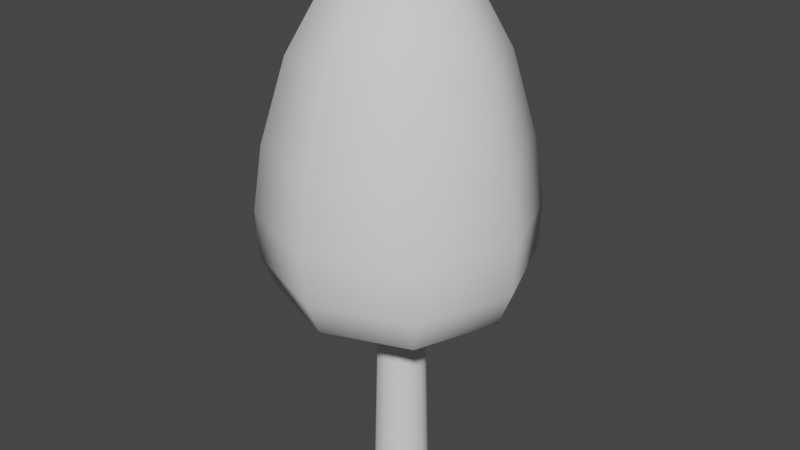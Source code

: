 # Source: Tree_2.blend  (saved by Blender 3.1.7; exported with 4.5.12 LTS)
import bpy
from mathutils import Matrix  # noqa: F401  (used for matrix-valued properties, if any)

bpy.ops.wm.read_factory_settings(use_empty=True)
scene = bpy.context.scene
scene.name = 'Scene'

# ---- collections
col_collection = bpy.data.collections.new('Collection'); scene.collection.children.link(col_collection)

# ---- world
world_world = bpy.data.worlds.new('World'); scene.world = world_world
world_world.use_nodes = True; world_world.node_tree.nodes.clear()
_N = world_world.node_tree.nodes; _L = world_world.node_tree.links
n0 = _N.new('ShaderNodeOutputWorld'); n0.name = 'World Output'; n0.location = (300, 300)
n1 = _N.new('ShaderNodeBackground'); n1.name = 'Background'; n1.location = (10, 300)
n1.inputs[0].default_value = (0.05088, 0.05088, 0.05088, 1.0)
_L.new(n1.outputs[0], n0.inputs[0])
n0.is_active_output = True
world_world.color = (0.05088, 0.05088, 0.05088)
world_world.use_sun_shadow = False
world_world.sun_shadow_jitter_overblur = 0.0

# ---- meshes
me_msh_tree_3 = bpy.data.meshes.new('msh_tree_3')
me_msh_tree_3.from_pydata([(-3.129e-09, 0.21, 0.0), (-3.338e-09, 0.168, 1.68), (0.105, 0.1819, 0.0), (0.084, 0.1455, 1.68), (0.1819, 0.105, 0.0), (0.1455, 0.084, 1.68), (0.21, -1.022e-08, 0.0), (0.168, -8.595e-09, 1.68), (0.1819, -0.105, 0.0), (0.1455, -0.084, 1.68), (0.105, -0.1819, 0.0), (0.084, -0.1455, 1.68), (-2.149e-08, -0.21, 0.0), (-1.802e-08, -0.168, 1.68), (-0.105, -0.1819, 0.0), (-0.084, -0.1455, 1.68), (-0.1819, -0.105, 0.0), (-0.1455, -0.084, 1.68), (-0.21, 1.461e-09, 0.0), (-0.168, 7.517e-10, 1.68), (-0.1819, 0.105, 0.0), (-0.1455, 0.084, 1.68), (-0.105, 0.1819, 0.0), (-0.084, 0.1455, 1.68), (-0.4621, -0.4621, 1.374), (-0.3709, -0.365, 3.685), (-0.4621, 0.4621, 1.374), (-0.3709, 0.365, 3.685), (0.4621, -0.4621, 1.374), (0.3591, -0.365, 3.685), (0.4621, 0.4621, 1.374), (0.3591, 0.365, 3.685), (-0.7093, -0.7054, 1.77), (-0.7093, 0.7054, 1.77), (0.7014, 0.7054, 1.77), (0.7014, -0.7054, 1.77), (-0.6811, -0.6653, 2.628), (-0.6811, 0.6653, 2.628), (0.6495, 0.6653, 2.628), (0.6495, -0.6653, 2.628), (-0.5539, -2.347e-09, 1.349), (-0.5456, -0.534, 3.254), (-0.4316, -1.565e-09, 3.772), (-0.6255, 0.625, 1.509), (-4.694e-09, 0.5539, 1.349), (-0.004627, 0.4269, 3.772), (0.6245, 0.625, 1.509), (0.5539, 7.041e-09, 1.349), (0.4223, 1.565e-09, 3.772), (0.6245, -0.625, 1.509), (3.129e-09, -0.5539, 1.349), (-0.004627, -0.4269, 3.772), (-0.6255, -0.625, 1.509), (-0.7302, 0.7188, 2.128), (0.7074, 0.7188, 2.128), (0.7074, -0.7188, 2.128), (-0.003951, -0.9699, 1.77), (0.9659, -4.694e-09, 1.77), (-0.003951, 0.9699, 1.77), (-0.9738, 1.721e-08, 1.77), (-0.7302, -0.7188, 2.128), (-0.5456, 0.534, 3.254), (0.5224, 0.534, 3.254), (0.5224, -0.534, 3.254), (-0.0158, -0.9148, 2.628), (0.899, -3.129e-09, 2.628), (-0.0158, 0.9148, 2.628), (-0.9306, -9.388e-09, 2.628), (-0.7424, 1.017e-08, 3.262), (-0.01149, 0.7309, 3.262), (0.7194, -7.823e-10, 3.262), (-0.01149, -0.7309, 3.262), (3.912e-09, 3.129e-09, 1.297), (-0.001902, -7.823e-09, 3.954), (-0.0004938, -0.858, 1.507), (0.8575, 2.19e-08, 1.507), (-0.0004939, 0.858, 1.507), (-0.8585, -9.388e-09, 1.507), (-0.01136, -0.9883, 2.128), (0.977, -1.834e-09, 2.128), (-0.01136, 0.9883, 2.128), (-0.9997, 1.252e-08, 2.128)], [], [(0, 1, 3, 2), (2, 3, 5, 4), (4, 5, 7, 6), (6, 7, 9, 8), (8, 9, 11, 10), (10, 11, 13, 12), (12, 13, 15, 14), (14, 15, 17, 16), (16, 17, 19, 18), (18, 19, 21, 20), (20, 21, 23, 22), (22, 23, 1, 0), (36, 41, 68, 67), (41, 25, 42, 68), (68, 42, 27, 61), (67, 68, 61, 37), (37, 61, 69, 66), (61, 27, 45, 69), (69, 45, 31, 62), (66, 69, 62, 38), (38, 62, 70, 65), (62, 31, 48, 70), (70, 48, 29, 63), (65, 70, 63, 39), (39, 63, 71, 64), (63, 29, 51, 71), (71, 51, 25, 41), (64, 71, 41, 36), (26, 44, 72, 40), (44, 30, 47, 72), (72, 47, 28, 50), (40, 72, 50, 24), (31, 45, 73, 48), (45, 27, 42, 73), (73, 42, 25, 51), (48, 73, 51, 29), (28, 49, 74, 50), (49, 35, 56, 74), (74, 56, 32, 52), (50, 74, 52, 24), (30, 46, 75, 47), (46, 34, 57, 75), (75, 57, 35, 49), (47, 75, 49, 28), (26, 43, 76, 44), (43, 33, 58, 76), (76, 58, 34, 46), (44, 76, 46, 30), (24, 52, 77, 40), (52, 32, 59, 77), (77, 59, 33, 43), (40, 77, 43, 26), (35, 55, 78, 56), (55, 39, 64, 78), (78, 64, 36, 60), (56, 78, 60, 32), (34, 54, 79, 57), (54, 38, 65, 79), (79, 65, 39, 55), (57, 79, 55, 35), (33, 53, 80, 58), (53, 37, 66, 80), (80, 66, 38, 54), (58, 80, 54, 34), (32, 60, 81, 59), (60, 36, 67, 81), (81, 67, 37, 53), (59, 81, 53, 33)])
me_msh_tree_3.polygons.foreach_set('use_smooth', [True] * 68)
_uv = me_msh_tree_3.uv_layers.new(name='UVMap')
_uv.uv.foreach_set('vector', [0.05052, 0.9323, 0.3265, 0.9216, 0.3272, 0.9359, 0.05133, 0.9502, 0.05133, 0.9502, 0.3272, 0.9359, 0.328, 0.9502, 0.05237, 0.968, 0.05237, 0.968, 0.328, 0.9502, 0.329, 0.9644, 0.05364, 0.9858, 0.05364, 0.7717, 0.329, 0.7931, 0.328, 0.8073, 0.05237, 0.7895, 0.05237, 0.7895, 0.328, 0.8073, 0.3272, 0.8216, 0.05133, 0.8073, 0.05133, 0.8073, 0.3272, 0.8216, 0.3265, 0.8359, 0.05052, 0.8252, 0.05052, 0.8252, 0.3265, 0.8359, 0.326, 0.8502, 0.04994, 0.843, 0.04994, 0.843, 0.326, 0.8502, 0.3258, 0.8645, 0.0496, 0.8609, 0.0496, 0.8609, 0.3258, 0.8645, 0.3257, 0.8787, 0.04948, 0.8787, 0.04948, 0.8787, 0.3257, 0.8787, 0.3258, 0.893, 0.0496, 0.8966, 0.0496, 0.8966, 0.3258, 0.893, 0.326, 0.9073, 0.04994, 0.9145, 0.04994, 0.9145, 0.326, 0.9073, 0.3265, 0.9216, 0.05052, 0.9323, 0.6302, 0.3885, 0.6366, 0.5113, 0.55, 0.5386, 0.5199, 0.4052, 0.6366, 0.5113, 0.641, 0.604, 0.5935, 0.6485, 0.55, 0.5386, 0.9404, 0.5386, 0.8968, 0.6485, 0.8494, 0.604, 0.8538, 0.5113, 0.9705, 0.4052, 0.9404, 0.5386, 0.8538, 0.5113, 0.8602, 0.3885, 0.8602, 0.3885, 0.8538, 0.5113, 0.7645, 0.5275, 0.7454, 0.3885, 0.8538, 0.5113, 0.8494, 0.604, 0.7985, 0.6427, 0.7645, 0.5275, 0.2239, 0.5463, 0.1774, 0.6523, 0.1317, 0.6065, 0.1385, 0.5156, 0.2581, 0.4152, 0.2239, 0.5463, 0.1385, 0.5156, 0.1475, 0.3937, 0.1475, 0.3937, 0.1385, 0.5156, 0.04985, 0.5275, 0.03462, 0.3903, 0.1385, 0.5156, 0.1317, 0.6065, 0.08029, 0.642, 0.04985, 0.5275, 0.4938, 0.5275, 0.4634, 0.642, 0.4119, 0.6065, 0.4052, 0.5156, 0.509, 0.3903, 0.4938, 0.5275, 0.4052, 0.5156, 0.3962, 0.3937, 0.3962, 0.3937, 0.4052, 0.5156, 0.3197, 0.5463, 0.2856, 0.4152, 0.4052, 0.5156, 0.4119, 0.6065, 0.3662, 0.6523, 0.3197, 0.5463, 0.7259, 0.5275, 0.6919, 0.6427, 0.641, 0.604, 0.6366, 0.5113, 0.745, 0.3885, 0.7259, 0.5275, 0.6366, 0.5113, 0.6302, 0.3885, 0.8704, 0.1383, 0.8091, 0.09012, 0.8775, 0.01014, 0.9366, 0.1012, 0.2314, 0.1084, 0.1639, 0.1432, 0.103, 0.09281, 0.1737, 0.01435, 0.3699, 0.01435, 0.4406, 0.09281, 0.3798, 0.1432, 0.3123, 0.1084, 0.5538, 0.1012, 0.6129, 0.01014, 0.6813, 0.09012, 0.62, 0.1383, 0.1317, 0.6065, 0.1774, 0.6523, 0.1237, 0.7199, 0.08029, 0.642, 0.7985, 0.6427, 0.8494, 0.604, 0.8968, 0.6485, 0.8446, 0.7199, 0.6458, 0.7199, 0.5935, 0.6485, 0.641, 0.604, 0.6919, 0.6427, 0.4634, 0.642, 0.42, 0.7199, 0.3662, 0.6523, 0.4119, 0.6065, 0.3798, 0.1432, 0.3834, 0.1899, 0.2848, 0.1724, 0.3123, 0.1084, 0.3834, 0.1899, 0.3869, 0.2382, 0.2729, 0.2326, 0.2848, 0.1724, 0.7162, 0.1467, 0.7347, 0.2029, 0.6252, 0.2337, 0.6226, 0.185, 0.6813, 0.09012, 0.7162, 0.1467, 0.6226, 0.185, 0.62, 0.1383, 0.1639, 0.1432, 0.1603, 0.1899, 0.06673, 0.1488, 0.103, 0.09281, 0.1603, 0.1899, 0.1568, 0.2382, 0.04688, 0.2048, 0.06673, 0.1488, 0.4769, 0.1488, 0.4968, 0.2048, 0.3869, 0.2382, 0.3834, 0.1899, 0.4406, 0.09281, 0.4769, 0.1488, 0.3834, 0.1899, 0.3798, 0.1432, 0.8704, 0.1383, 0.8677, 0.185, 0.7742, 0.1467, 0.8091, 0.09012, 0.8677, 0.185, 0.8652, 0.2337, 0.7557, 0.2029, 0.7742, 0.1467, 0.2588, 0.1724, 0.2707, 0.2326, 0.1568, 0.2382, 0.1603, 0.1899, 0.2314, 0.1084, 0.2588, 0.1724, 0.1603, 0.1899, 0.1639, 0.1432, 0.62, 0.1383, 0.6226, 0.185, 0.525, 0.1637, 0.5538, 0.1012, 0.6226, 0.185, 0.6252, 0.2337, 0.5119, 0.2234, 0.525, 0.1637, 0.9654, 0.1637, 0.9785, 0.2234, 0.8652, 0.2337, 0.8677, 0.185, 0.9366, 0.1012, 0.9654, 0.1637, 0.8677, 0.185, 0.8704, 0.1383, 0.3869, 0.2382, 0.3896, 0.3008, 0.272, 0.3092, 0.2729, 0.2326, 0.3896, 0.3008, 0.3962, 0.3937, 0.2856, 0.4152, 0.272, 0.3092, 0.745, 0.2788, 0.745, 0.3885, 0.6302, 0.3885, 0.6269, 0.2964, 0.7347, 0.2029, 0.745, 0.2788, 0.6269, 0.2964, 0.6252, 0.2337, 0.1568, 0.2382, 0.154, 0.3008, 0.03462, 0.2813, 0.04688, 0.2048, 0.154, 0.3008, 0.1475, 0.3937, 0.03462, 0.3903, 0.03462, 0.2813, 0.509, 0.2813, 0.509, 0.3903, 0.3962, 0.3937, 0.3896, 0.3008, 0.4968, 0.2048, 0.509, 0.2813, 0.3896, 0.3008, 0.3869, 0.2382, 0.8652, 0.2337, 0.8635, 0.2964, 0.7454, 0.2788, 0.7557, 0.2029, 0.8635, 0.2964, 0.8602, 0.3885, 0.7454, 0.3885, 0.7454, 0.2788, 0.2717, 0.3092, 0.2581, 0.4152, 0.1475, 0.3937, 0.154, 0.3008, 0.2707, 0.2326, 0.2717, 0.3092, 0.154, 0.3008, 0.1568, 0.2382, 0.6252, 0.2337, 0.6269, 0.2964, 0.5094, 0.2994, 0.5119, 0.2234, 0.6269, 0.2964, 0.6302, 0.3885, 0.5199, 0.4052, 0.5094, 0.2994, 0.981, 0.2994, 0.9705, 0.4052, 0.8602, 0.3885, 0.8635, 0.2964, 0.9785, 0.2234, 0.981, 0.2994, 0.8635, 0.2964, 0.8652, 0.2337])
me_msh_tree_3.use_remesh_fix_poles = True
me_msh_tree_3.use_remesh_preserve_attributes = False
me_msh_tree_3.update()

# ---- objects
ob_tree_3 = bpy.data.objects.new('Tree_3', me_msh_tree_3)

# ---- transforms, parenting, visibility, modifiers, constraints
ob_tree_3.location = (0.0, 0.0, 0.0)

# ---- collection membership
col_collection.objects.link(ob_tree_3)

# ---- scene / render settings (as saved in the file)
scene.frame_start = 1; scene.frame_end = 250; scene.frame_set(1)
scene.render.engine = 'BLENDER_EEVEE_NEXT'
scene.cycles.sampling_pattern = 'TABULATED_SOBOL'
scene.cycles.use_light_tree = False
scene.view_settings.view_transform = 'Filmic'
bpy.context.view_layer.update()

# ---- added for rendering (the .blend has no active camera and no usable light): camera, sun
cam_auto = bpy.data.cameras.new('AutoCamera')
cam_auto.lens = 50.0
cam_auto.sensor_width = 36.0
cam_auto.clip_end = 1000.0
ob_auto_camera = bpy.data.objects.new('AutoCamera', cam_auto)
scene.collection.objects.link(ob_auto_camera)
ob_auto_camera.location = (4.46929, -5.37678, 5.56175)
ob_auto_camera.rotation_euler = (1.09748, -7.21219e-08, 0.694738)
scene.camera = ob_auto_camera
light_auto_sun = bpy.data.lights.new('AutoSun', 'SUN')
light_auto_sun.energy = 3.0
light_auto_sun.angle = 0.0523599
ob_auto_sun = bpy.data.objects.new('AutoSun', light_auto_sun)
scene.collection.objects.link(ob_auto_sun)
ob_auto_sun.rotation_euler = (0.872665, 0.174533, 0.523599)
bpy.context.view_layer.update()
